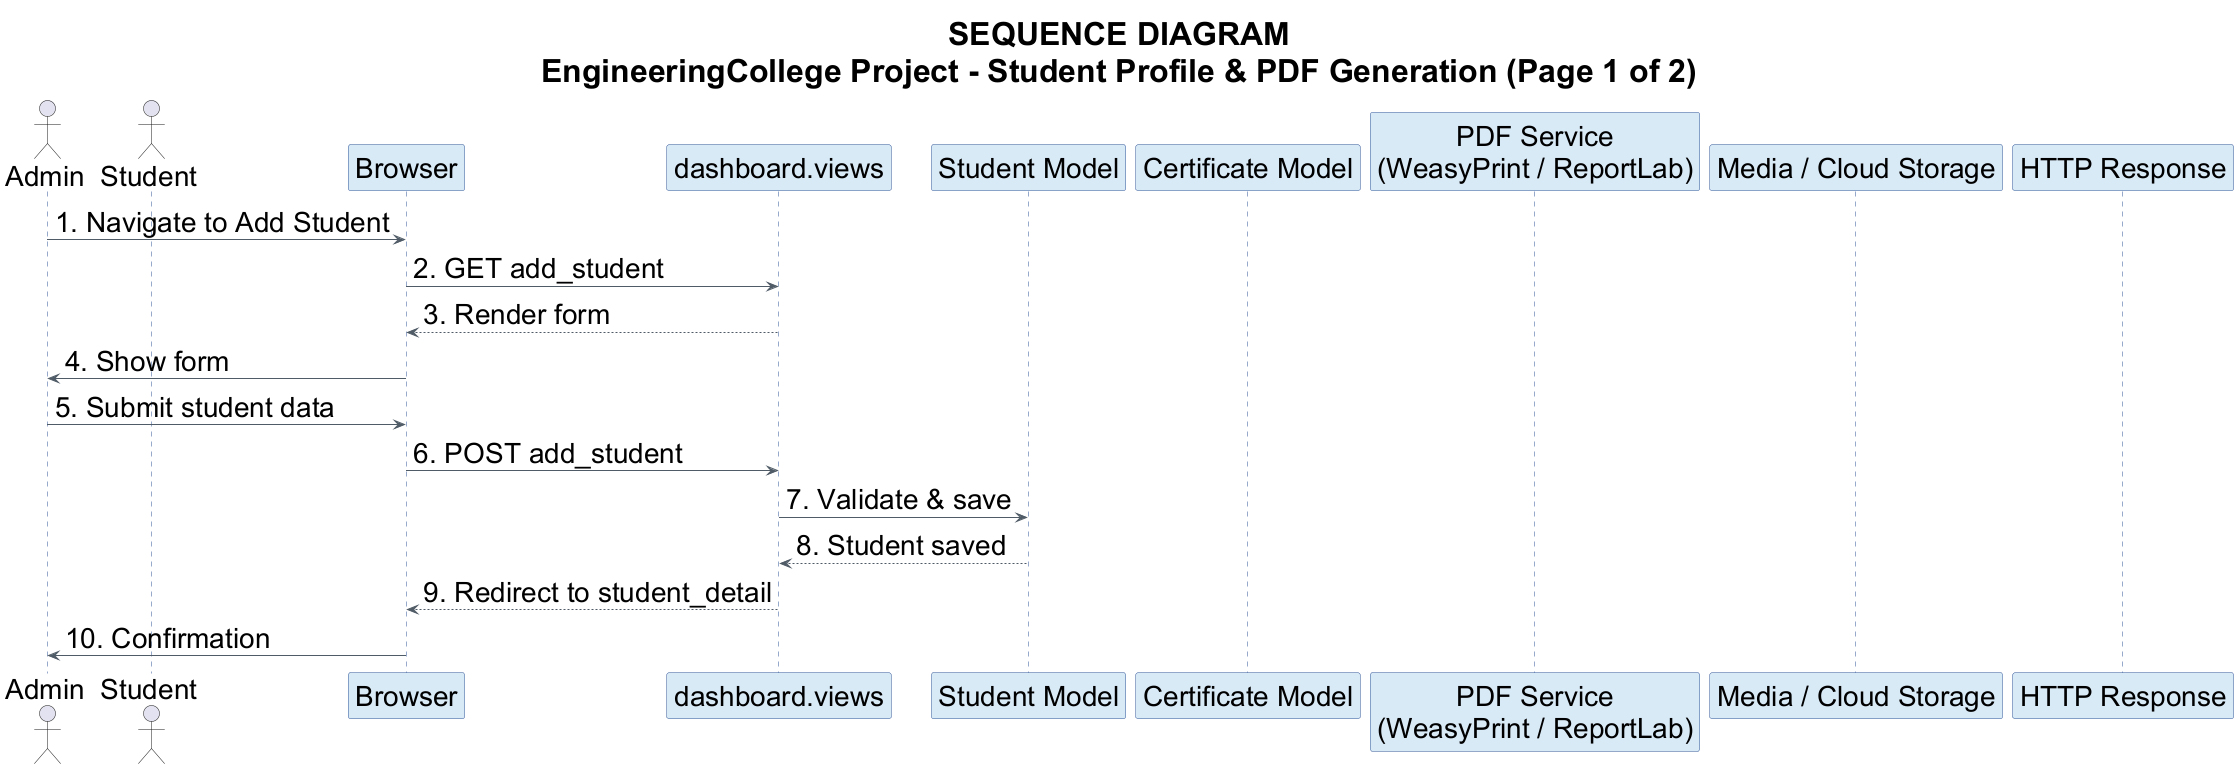

The diagram above was rendered by PlantUML. Its source (embedded in the PNG):
@startuml
title SEQUENCE DIAGRAM\nEngineeringCollege Project - Student Profile & PDF Generation (Page 1 of 2)

skinparam backgroundColor white
skinparam shadowing false
skinparam defaultFontName Arial
skinparam defaultFontSize 28
skinparam titleFontSize 32
skinparam titleFontStyle bold
skinparam sequence {
  ArrowColor #4F5B66
  LifeLineBorderColor #2F5597
  LifeLineBackgroundColor #F8FBFF
  ParticipantBorderColor #2F5597
  ParticipantBackgroundColor #D9EAF7
}

actor "Admin" as Admin
actor "Student" as Student
participant "Browser" as Browser
participant "dashboard.views" as View
participant "Student Model" as StudentModel
participant "Certificate Model" as CertModel
participant "PDF Service\n(WeasyPrint / ReportLab)" as PDF
participant "Media / Cloud Storage" as Storage
participant "HTTP Response" as Response

Admin -> Browser : 1. Navigate to Add Student
Browser -> View : 2. GET add_student
View --> Browser : 3. Render form
Browser -> Admin : 4. Show form
Admin -> Browser : 5. Submit student data
Browser -> View : 6. POST add_student
View -> StudentModel : 7. Validate & save
StudentModel --> View : 8. Student saved
View --> Browser : 9. Redirect to student_detail
Browser -> Admin : 10. Confirmation
@enduml